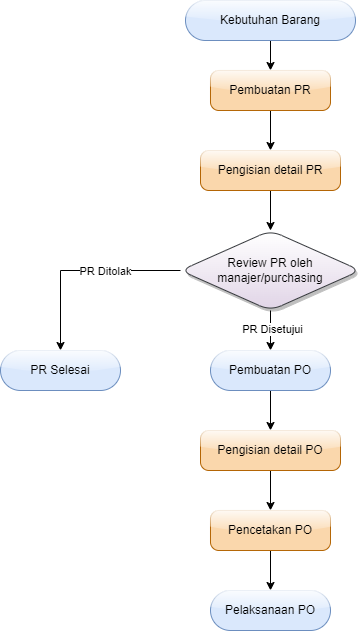

The diagram above was exported from draw.io. Its source (the exported page's mxGraphModel, read from the mxfile embedded in the PNG):
<mxGraphModel dx="880" dy="478" grid="1" gridSize="10" guides="1" tooltips="1" connect="1" arrows="1" fold="1" page="1" pageScale="1" pageWidth="827" pageHeight="1169" math="0" shadow="0">
  <root>
    <mxCell id="WIyWlLk6GJQsqaUBKTNV-0" />
    <mxCell id="WIyWlLk6GJQsqaUBKTNV-1" parent="WIyWlLk6GJQsqaUBKTNV-0" />
    <mxCell id="lUFEdGcEzzbDTCxyie1B-1" value="" style="edgeStyle=orthogonalEdgeStyle;rounded=0;orthogonalLoop=1;jettySize=auto;html=1;" parent="WIyWlLk6GJQsqaUBKTNV-1" source="WIyWlLk6GJQsqaUBKTNV-3" target="lUFEdGcEzzbDTCxyie1B-0" edge="1">
      <mxGeometry relative="1" as="geometry" />
    </mxCell>
    <mxCell id="WIyWlLk6GJQsqaUBKTNV-3" value="Kebutuhan Barang" style="rounded=1;whiteSpace=wrap;html=1;fontSize=12;glass=1;strokeWidth=1;shadow=0;arcSize=50;fillColor=#dae8fc;strokeColor=#6c8ebf;" parent="WIyWlLk6GJQsqaUBKTNV-1" vertex="1">
      <mxGeometry x="315" y="50" width="170" height="40" as="geometry" />
    </mxCell>
    <mxCell id="lUFEdGcEzzbDTCxyie1B-9" value="" style="edgeStyle=orthogonalEdgeStyle;rounded=0;orthogonalLoop=1;jettySize=auto;html=1;" parent="WIyWlLk6GJQsqaUBKTNV-1" source="lUFEdGcEzzbDTCxyie1B-0" target="lUFEdGcEzzbDTCxyie1B-8" edge="1">
      <mxGeometry relative="1" as="geometry" />
    </mxCell>
    <mxCell id="lUFEdGcEzzbDTCxyie1B-0" value="Pembuatan PR" style="whiteSpace=wrap;html=1;rounded=1;glass=1;strokeWidth=1;shadow=0;arcSize=21;fillColor=#fad7ac;strokeColor=#b46504;" parent="WIyWlLk6GJQsqaUBKTNV-1" vertex="1">
      <mxGeometry x="340" y="120" width="120" height="40" as="geometry" />
    </mxCell>
    <mxCell id="lUFEdGcEzzbDTCxyie1B-7" value="" style="edgeStyle=orthogonalEdgeStyle;rounded=0;orthogonalLoop=1;jettySize=auto;html=1;" parent="WIyWlLk6GJQsqaUBKTNV-1" source="lUFEdGcEzzbDTCxyie1B-4" target="lUFEdGcEzzbDTCxyie1B-6" edge="1">
      <mxGeometry relative="1" as="geometry" />
    </mxCell>
    <mxCell id="lUFEdGcEzzbDTCxyie1B-11" value="PR Disetujui" style="edgeLabel;html=1;align=center;verticalAlign=middle;resizable=0;points=[];" parent="lUFEdGcEzzbDTCxyie1B-7" vertex="1" connectable="0">
      <mxGeometry x="-0.1207" y="1" relative="1" as="geometry">
        <mxPoint as="offset" />
      </mxGeometry>
    </mxCell>
    <mxCell id="lUFEdGcEzzbDTCxyie1B-13" value="" style="edgeStyle=orthogonalEdgeStyle;rounded=0;orthogonalLoop=1;jettySize=auto;html=1;" parent="WIyWlLk6GJQsqaUBKTNV-1" source="lUFEdGcEzzbDTCxyie1B-4" target="lUFEdGcEzzbDTCxyie1B-12" edge="1">
      <mxGeometry relative="1" as="geometry" />
    </mxCell>
    <mxCell id="lUFEdGcEzzbDTCxyie1B-14" value="PR Ditolak" style="edgeLabel;html=1;align=center;verticalAlign=middle;resizable=0;points=[];" parent="lUFEdGcEzzbDTCxyie1B-13" vertex="1" connectable="0">
      <mxGeometry x="-0.2384" relative="1" as="geometry">
        <mxPoint as="offset" />
      </mxGeometry>
    </mxCell>
    <mxCell id="lUFEdGcEzzbDTCxyie1B-4" value="Review PR oleh manajer/purchasing" style="rhombus;whiteSpace=wrap;html=1;rounded=1;glass=0;strokeWidth=1;shadow=1;arcSize=24;fillColor=#FFFFFF;strokeColor=#36393d;gradientColor=#E1D5E7;gradientDirection=south;" parent="WIyWlLk6GJQsqaUBKTNV-1" vertex="1">
      <mxGeometry x="310" y="280" width="180" height="80" as="geometry" />
    </mxCell>
    <mxCell id="lUFEdGcEzzbDTCxyie1B-17" value="" style="edgeStyle=orthogonalEdgeStyle;rounded=0;orthogonalLoop=1;jettySize=auto;html=1;" parent="WIyWlLk6GJQsqaUBKTNV-1" source="lUFEdGcEzzbDTCxyie1B-6" target="lUFEdGcEzzbDTCxyie1B-16" edge="1">
      <mxGeometry relative="1" as="geometry" />
    </mxCell>
    <mxCell id="lUFEdGcEzzbDTCxyie1B-6" value="Pembuatan PO" style="whiteSpace=wrap;html=1;rounded=1;glass=1;strokeWidth=1;shadow=0;arcSize=50;fillColor=#dae8fc;strokeColor=#6c8ebf;" parent="WIyWlLk6GJQsqaUBKTNV-1" vertex="1">
      <mxGeometry x="340" y="400" width="120" height="40" as="geometry" />
    </mxCell>
    <mxCell id="lUFEdGcEzzbDTCxyie1B-10" value="" style="edgeStyle=orthogonalEdgeStyle;rounded=0;orthogonalLoop=1;jettySize=auto;html=1;" parent="WIyWlLk6GJQsqaUBKTNV-1" source="lUFEdGcEzzbDTCxyie1B-8" target="lUFEdGcEzzbDTCxyie1B-4" edge="1">
      <mxGeometry relative="1" as="geometry" />
    </mxCell>
    <mxCell id="lUFEdGcEzzbDTCxyie1B-8" value="Pengisian detail PR" style="whiteSpace=wrap;html=1;rounded=1;glass=1;strokeWidth=1;shadow=0;arcSize=21;fillColor=#fad7ac;strokeColor=#b46504;" parent="WIyWlLk6GJQsqaUBKTNV-1" vertex="1">
      <mxGeometry x="330" y="200" width="140" height="40" as="geometry" />
    </mxCell>
    <mxCell id="lUFEdGcEzzbDTCxyie1B-12" value="PR Selesai" style="whiteSpace=wrap;html=1;rounded=1;glass=1;strokeWidth=1;shadow=0;arcSize=50;fillColor=#dae8fc;strokeColor=#6c8ebf;" parent="WIyWlLk6GJQsqaUBKTNV-1" vertex="1">
      <mxGeometry x="130" y="400" width="120" height="40" as="geometry" />
    </mxCell>
    <mxCell id="lUFEdGcEzzbDTCxyie1B-19" value="" style="edgeStyle=orthogonalEdgeStyle;rounded=0;orthogonalLoop=1;jettySize=auto;html=1;" parent="WIyWlLk6GJQsqaUBKTNV-1" source="lUFEdGcEzzbDTCxyie1B-16" target="lUFEdGcEzzbDTCxyie1B-18" edge="1">
      <mxGeometry relative="1" as="geometry" />
    </mxCell>
    <mxCell id="lUFEdGcEzzbDTCxyie1B-16" value="Pengisian detail PO" style="rounded=1;whiteSpace=wrap;html=1;glass=1;strokeWidth=1;shadow=0;arcSize=21;fillColor=#fad7ac;strokeColor=#b46504;" parent="WIyWlLk6GJQsqaUBKTNV-1" vertex="1">
      <mxGeometry x="330" y="480" width="140" height="40" as="geometry" />
    </mxCell>
    <mxCell id="lUFEdGcEzzbDTCxyie1B-22" value="" style="edgeStyle=orthogonalEdgeStyle;rounded=0;orthogonalLoop=1;jettySize=auto;html=1;" parent="WIyWlLk6GJQsqaUBKTNV-1" source="lUFEdGcEzzbDTCxyie1B-18" target="lUFEdGcEzzbDTCxyie1B-21" edge="1">
      <mxGeometry relative="1" as="geometry" />
    </mxCell>
    <mxCell id="lUFEdGcEzzbDTCxyie1B-18" value="Pencetakan PO" style="whiteSpace=wrap;html=1;rounded=1;glass=1;strokeWidth=1;shadow=0;arcSize=21;fillColor=#fad7ac;strokeColor=#b46504;" parent="WIyWlLk6GJQsqaUBKTNV-1" vertex="1">
      <mxGeometry x="340" y="560" width="120" height="40" as="geometry" />
    </mxCell>
    <mxCell id="lUFEdGcEzzbDTCxyie1B-20" style="edgeStyle=orthogonalEdgeStyle;rounded=0;orthogonalLoop=1;jettySize=auto;html=1;exitX=0.5;exitY=1;exitDx=0;exitDy=0;" parent="WIyWlLk6GJQsqaUBKTNV-1" source="lUFEdGcEzzbDTCxyie1B-18" target="lUFEdGcEzzbDTCxyie1B-18" edge="1">
      <mxGeometry relative="1" as="geometry" />
    </mxCell>
    <mxCell id="lUFEdGcEzzbDTCxyie1B-21" value="Pelaksanaan PO" style="whiteSpace=wrap;html=1;rounded=1;glass=1;strokeWidth=1;shadow=0;arcSize=50;fillColor=#dae8fc;strokeColor=#6c8ebf;" parent="WIyWlLk6GJQsqaUBKTNV-1" vertex="1">
      <mxGeometry x="340" y="640" width="120" height="40" as="geometry" />
    </mxCell>
  </root>
</mxGraphModel>